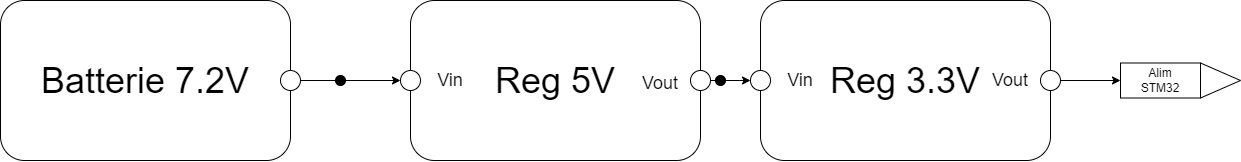

The diagram above was exported from draw.io. Its source (the exported page's mxGraphModel, read from the mxfile embedded in the PNG):
<mxGraphModel dx="1826" dy="830" grid="1" gridSize="10" guides="1" tooltips="1" connect="1" arrows="1" fold="1" page="1" pageScale="1" pageWidth="1500" pageHeight="1169" math="0" shadow="0">
  <root>
    <mxCell id="0" />
    <mxCell id="1" parent="0" />
    <mxCell id="SovU_W7qSeXK1-kQtaak-1" style="edgeStyle=orthogonalEdgeStyle;rounded=0;orthogonalLoop=1;jettySize=auto;html=1;entryX=0;entryY=0.5;entryDx=0;entryDy=0;startArrow=none;" edge="1" parent="1" source="SovU_W7qSeXK1-kQtaak-20" target="SovU_W7qSeXK1-kQtaak-5">
      <mxGeometry relative="1" as="geometry" />
    </mxCell>
    <mxCell id="SovU_W7qSeXK1-kQtaak-2" value="" style="rounded=1;whiteSpace=wrap;html=1;" vertex="1" parent="1">
      <mxGeometry x="40" y="40" width="290" height="160" as="geometry" />
    </mxCell>
    <mxCell id="SovU_W7qSeXK1-kQtaak-3" value="" style="rounded=1;whiteSpace=wrap;html=1;" vertex="1" parent="1">
      <mxGeometry x="450" y="40" width="290" height="160" as="geometry" />
    </mxCell>
    <mxCell id="SovU_W7qSeXK1-kQtaak-4" value="" style="ellipse;whiteSpace=wrap;html=1;aspect=fixed;" vertex="1" parent="1">
      <mxGeometry x="320" y="110" width="20" height="20" as="geometry" />
    </mxCell>
    <mxCell id="SovU_W7qSeXK1-kQtaak-5" value="" style="ellipse;whiteSpace=wrap;html=1;aspect=fixed;" vertex="1" parent="1">
      <mxGeometry x="440" y="110" width="20" height="20" as="geometry" />
    </mxCell>
    <mxCell id="SovU_W7qSeXK1-kQtaak-6" style="edgeStyle=orthogonalEdgeStyle;rounded=0;orthogonalLoop=1;jettySize=auto;html=1;exitX=1;exitY=0.5;exitDx=0;exitDy=0;entryX=0;entryY=0.5;entryDx=0;entryDy=0;" edge="1" parent="1" source="SovU_W7qSeXK1-kQtaak-7" target="SovU_W7qSeXK1-kQtaak-9">
      <mxGeometry relative="1" as="geometry" />
    </mxCell>
    <mxCell id="SovU_W7qSeXK1-kQtaak-7" value="" style="ellipse;whiteSpace=wrap;html=1;aspect=fixed;" vertex="1" parent="1">
      <mxGeometry x="730" y="110" width="20" height="20" as="geometry" />
    </mxCell>
    <mxCell id="SovU_W7qSeXK1-kQtaak-8" value="" style="rounded=1;whiteSpace=wrap;html=1;" vertex="1" parent="1">
      <mxGeometry x="800" y="40" width="290" height="160" as="geometry" />
    </mxCell>
    <mxCell id="SovU_W7qSeXK1-kQtaak-9" value="" style="ellipse;whiteSpace=wrap;html=1;aspect=fixed;" vertex="1" parent="1">
      <mxGeometry x="790" y="110" width="20" height="20" as="geometry" />
    </mxCell>
    <mxCell id="SovU_W7qSeXK1-kQtaak-10" style="edgeStyle=orthogonalEdgeStyle;rounded=0;orthogonalLoop=1;jettySize=auto;html=1;exitX=1;exitY=0.5;exitDx=0;exitDy=0;entryX=0;entryY=0.5;entryDx=0;entryDy=0;" edge="1" parent="1" source="SovU_W7qSeXK1-kQtaak-11" target="SovU_W7qSeXK1-kQtaak-12">
      <mxGeometry relative="1" as="geometry" />
    </mxCell>
    <mxCell id="SovU_W7qSeXK1-kQtaak-11" value="" style="ellipse;whiteSpace=wrap;html=1;aspect=fixed;" vertex="1" parent="1">
      <mxGeometry x="1080" y="110" width="20" height="20" as="geometry" />
    </mxCell>
    <mxCell id="SovU_W7qSeXK1-kQtaak-12" value="" style="rounded=0;whiteSpace=wrap;html=1;" vertex="1" parent="1">
      <mxGeometry x="1160" y="102.5" width="80" height="35" as="geometry" />
    </mxCell>
    <mxCell id="SovU_W7qSeXK1-kQtaak-13" value="" style="triangle;whiteSpace=wrap;html=1;" vertex="1" parent="1">
      <mxGeometry x="1240" y="102.5" width="40" height="35" as="geometry" />
    </mxCell>
    <mxCell id="SovU_W7qSeXK1-kQtaak-14" value="Alim STM32" style="text;html=1;strokeColor=none;fillColor=none;align=center;verticalAlign=middle;whiteSpace=wrap;rounded=0;" vertex="1" parent="1">
      <mxGeometry x="1170" y="105" width="60" height="30" as="geometry" />
    </mxCell>
    <mxCell id="SovU_W7qSeXK1-kQtaak-15" value="&lt;font style=&quot;font-size: 36px;&quot;&gt;Batterie 7.2V&lt;/font&gt;" style="text;html=1;strokeColor=none;fillColor=none;align=center;verticalAlign=middle;whiteSpace=wrap;rounded=0;" vertex="1" parent="1">
      <mxGeometry x="70" y="87.5" width="230" height="65" as="geometry" />
    </mxCell>
    <mxCell id="SovU_W7qSeXK1-kQtaak-16" value="&lt;font style=&quot;font-size: 36px;&quot;&gt;Reg 5V&lt;/font&gt;" style="text;html=1;strokeColor=none;fillColor=none;align=center;verticalAlign=middle;whiteSpace=wrap;rounded=0;" vertex="1" parent="1">
      <mxGeometry x="480" y="87.5" width="230" height="65" as="geometry" />
    </mxCell>
    <mxCell id="SovU_W7qSeXK1-kQtaak-17" value="&lt;font style=&quot;font-size: 36px;&quot;&gt;Reg 3.3V&lt;/font&gt;" style="text;html=1;strokeColor=none;fillColor=none;align=center;verticalAlign=middle;whiteSpace=wrap;rounded=0;" vertex="1" parent="1">
      <mxGeometry x="830" y="87.5" width="230" height="65" as="geometry" />
    </mxCell>
    <mxCell id="SovU_W7qSeXK1-kQtaak-18" value="" style="endArrow=none;html=1;rounded=0;fontSize=36;startArrow=none;" edge="1" parent="1" source="SovU_W7qSeXK1-kQtaak-19">
      <mxGeometry width="50" height="50" relative="1" as="geometry">
        <mxPoint x="760" y="310" as="sourcePoint" />
        <mxPoint x="760" y="120" as="targetPoint" />
      </mxGeometry>
    </mxCell>
    <mxCell id="SovU_W7qSeXK1-kQtaak-19" value="" style="ellipse;whiteSpace=wrap;html=1;aspect=fixed;fontSize=36;fillColor=#000000;" vertex="1" parent="1">
      <mxGeometry x="755" y="115" width="10" height="10" as="geometry" />
    </mxCell>
    <mxCell id="SovU_W7qSeXK1-kQtaak-20" value="" style="ellipse;whiteSpace=wrap;html=1;aspect=fixed;fontSize=36;fillColor=#000000;" vertex="1" parent="1">
      <mxGeometry x="375" y="115" width="10" height="10" as="geometry" />
    </mxCell>
    <mxCell id="SovU_W7qSeXK1-kQtaak-21" value="" style="edgeStyle=orthogonalEdgeStyle;rounded=0;orthogonalLoop=1;jettySize=auto;html=1;entryX=0;entryY=0.5;entryDx=0;entryDy=0;endArrow=none;" edge="1" parent="1" target="SovU_W7qSeXK1-kQtaak-20">
      <mxGeometry relative="1" as="geometry">
        <mxPoint x="340" y="120" as="sourcePoint" />
        <mxPoint x="440" y="120" as="targetPoint" />
      </mxGeometry>
    </mxCell>
    <mxCell id="SovU_W7qSeXK1-kQtaak-22" value="Vin" style="text;html=1;strokeColor=none;fillColor=none;align=center;verticalAlign=middle;whiteSpace=wrap;rounded=0;fontSize=18;" vertex="1" parent="1">
      <mxGeometry x="460" y="105" width="60" height="30" as="geometry" />
    </mxCell>
    <mxCell id="SovU_W7qSeXK1-kQtaak-23" value="Vin" style="text;html=1;strokeColor=none;fillColor=none;align=center;verticalAlign=middle;whiteSpace=wrap;rounded=0;fontSize=18;" vertex="1" parent="1">
      <mxGeometry x="810" y="105" width="60" height="30" as="geometry" />
    </mxCell>
    <mxCell id="SovU_W7qSeXK1-kQtaak-24" value="Vout" style="text;html=1;strokeColor=none;fillColor=none;align=center;verticalAlign=middle;whiteSpace=wrap;rounded=0;fontSize=18;" vertex="1" parent="1">
      <mxGeometry x="670" y="107.5" width="60" height="30" as="geometry" />
    </mxCell>
    <mxCell id="SovU_W7qSeXK1-kQtaak-25" value="Vout" style="text;html=1;strokeColor=none;fillColor=none;align=center;verticalAlign=middle;whiteSpace=wrap;rounded=0;fontSize=18;" vertex="1" parent="1">
      <mxGeometry x="1020" y="105" width="60" height="30" as="geometry" />
    </mxCell>
    <mxCell id="SovU_W7qSeXK1-kQtaak-26" style="edgeStyle=orthogonalEdgeStyle;rounded=0;orthogonalLoop=1;jettySize=auto;html=1;exitX=0;exitY=0.5;exitDx=0;exitDy=0;entryX=1;entryY=0.5;entryDx=0;entryDy=0;fontSize=18;" edge="1" parent="1" source="SovU_W7qSeXK1-kQtaak-20" target="SovU_W7qSeXK1-kQtaak-20">
      <mxGeometry relative="1" as="geometry" />
    </mxCell>
  </root>
</mxGraphModel>